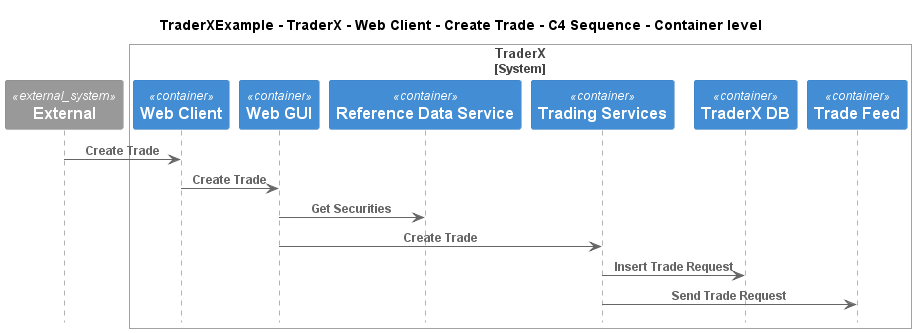

The diagram above was rendered by PlantUML. Its source (embedded in the PNG):
@startuml
!include ..\..\..\..\..\..\..\.c4s\C4_Sequence.puml

title TraderXExample - TraderX - Web Client - Create Trade - C4 Sequence - Container level

System_Ext(C4InterFlow.SoftwareSystems.ExternalSystem, "External", "")

System_Boundary(TraderXExample.SoftwareSystems.TraderX, "TraderX")
    Container(TraderXExample.SoftwareSystems.TraderX.Containers.WebClient, "Web Client", "", "Browser based web interface for TraderX")
    Container(TraderXExample.SoftwareSystems.TraderX.Containers.WebGUI, "Web GUI", "", "Allows employees to manage accounts and book trades")
    Container(TraderXExample.SoftwareSystems.TraderX.Containers.ReferenceDataService, "Reference Data Service", "", "Service which provides reference data")
    Container(TraderXExample.SoftwareSystems.TraderX.Containers.TradingServices, "Trading Services", "", "Service which provides trading services")
    ContainerDb(TraderXExample.SoftwareSystems.TraderX.Containers.TraderXDB, "TraderX DB", "", "Database which stores account")
    ContainerQueue(TraderXExample.SoftwareSystems.TraderX.Containers.TradeFeed, "Trade Feed", "", "Message bus for streaming updates to trades and positions")
Boundary_End()

Rel(C4InterFlow.SoftwareSystems.ExternalSystem, TraderXExample.SoftwareSystems.TraderX.Containers.WebClient, "Create Trade")
Rel(TraderXExample.SoftwareSystems.TraderX.Containers.WebClient, TraderXExample.SoftwareSystems.TraderX.Containers.WebGUI, "Create Trade")
Rel(TraderXExample.SoftwareSystems.TraderX.Containers.WebGUI, TraderXExample.SoftwareSystems.TraderX.Containers.ReferenceDataService, "Get Securities")
Rel(TraderXExample.SoftwareSystems.TraderX.Containers.WebGUI, TraderXExample.SoftwareSystems.TraderX.Containers.TradingServices, "Create Trade")
Rel(TraderXExample.SoftwareSystems.TraderX.Containers.TradingServices, TraderXExample.SoftwareSystems.TraderX.Containers.TraderXDB, "Insert Trade Request")
Rel(TraderXExample.SoftwareSystems.TraderX.Containers.TradingServices, TraderXExample.SoftwareSystems.TraderX.Containers.TradeFeed, "Send Trade Request")


@enduml